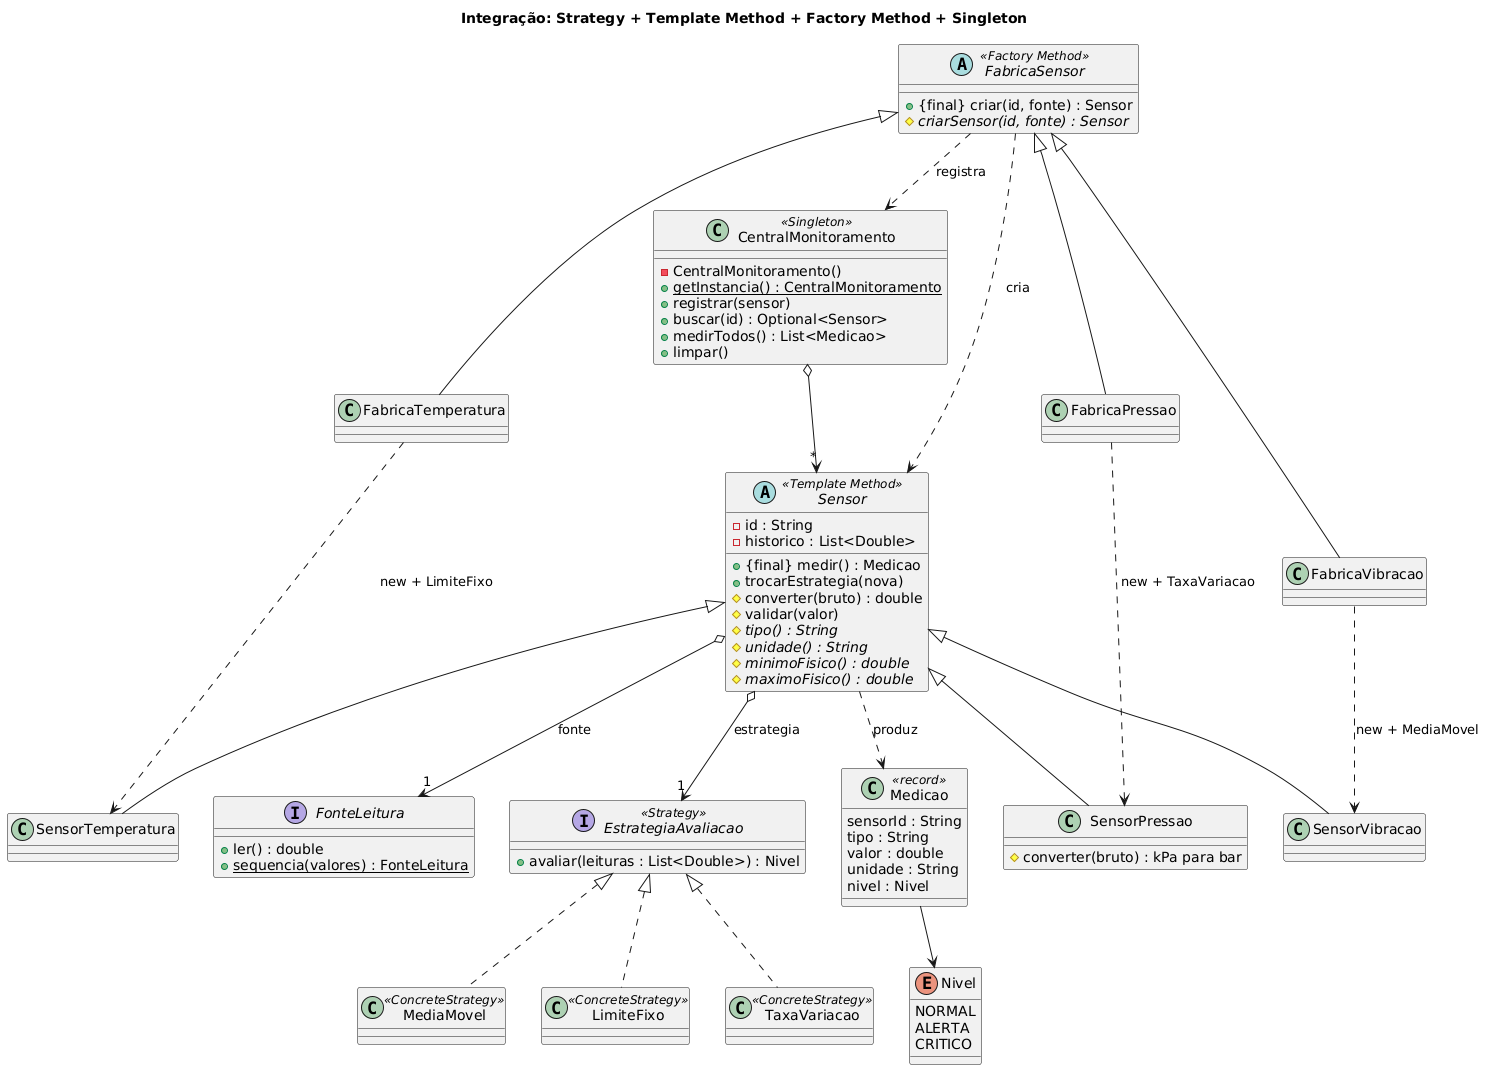

The diagram above was rendered by PlantUML. Its source (embedded in the PNG):
@startuml
title Integração: Strategy + Template Method + Factory Method + Singleton

enum Nivel {
  NORMAL
  ALERTA
  CRITICO
}

interface FonteLeitura {
  +ler() : double
  +{static} sequencia(valores) : FonteLeitura
}

class Medicao <<record>> {
  sensorId : String
  tipo : String
  valor : double
  unidade : String
  nivel : Nivel
}

interface EstrategiaAvaliacao <<Strategy>> {
  +avaliar(leituras : List<Double>) : Nivel
}

class LimiteFixo <<ConcreteStrategy>>
class TaxaVariacao <<ConcreteStrategy>>
class MediaMovel <<ConcreteStrategy>>

abstract class Sensor <<Template Method>> {
  -id : String
  -historico : List<Double>
  +{final} medir() : Medicao
  +trocarEstrategia(nova)
  #converter(bruto) : double
  #validar(valor)
  #{abstract} tipo() : String
  #{abstract} unidade() : String
  #{abstract} minimoFisico() : double
  #{abstract} maximoFisico() : double
}

class SensorTemperatura
class SensorPressao {
  #converter(bruto) : kPa para bar
}
class SensorVibracao

abstract class FabricaSensor <<Factory Method>> {
  +{final} criar(id, fonte) : Sensor
  #{abstract} criarSensor(id, fonte) : Sensor
}

class FabricaTemperatura
class FabricaPressao
class FabricaVibracao

class CentralMonitoramento <<Singleton>> {
  -CentralMonitoramento()
  +{static} getInstancia() : CentralMonitoramento
  +registrar(sensor)
  +buscar(id) : Optional<Sensor>
  +medirTodos() : List<Medicao>
  +limpar()
}

EstrategiaAvaliacao <|.. LimiteFixo
EstrategiaAvaliacao <|.. TaxaVariacao
EstrategiaAvaliacao <|.. MediaMovel

Sensor o--> "1" EstrategiaAvaliacao : estrategia
Sensor o--> "1" FonteLeitura : fonte
Sensor ..> Medicao : produz
Medicao --> Nivel

Sensor <|-- SensorTemperatura
Sensor <|-- SensorPressao
Sensor <|-- SensorVibracao

FabricaSensor <|-- FabricaTemperatura
FabricaSensor <|-- FabricaPressao
FabricaSensor <|-- FabricaVibracao

FabricaSensor ..> Sensor : cria
FabricaTemperatura ..> SensorTemperatura : new + LimiteFixo
FabricaPressao ..> SensorPressao : new + TaxaVariacao
FabricaVibracao ..> SensorVibracao : new + MediaMovel

FabricaSensor ..> CentralMonitoramento : registra
CentralMonitoramento o--> "*" Sensor
@enduml